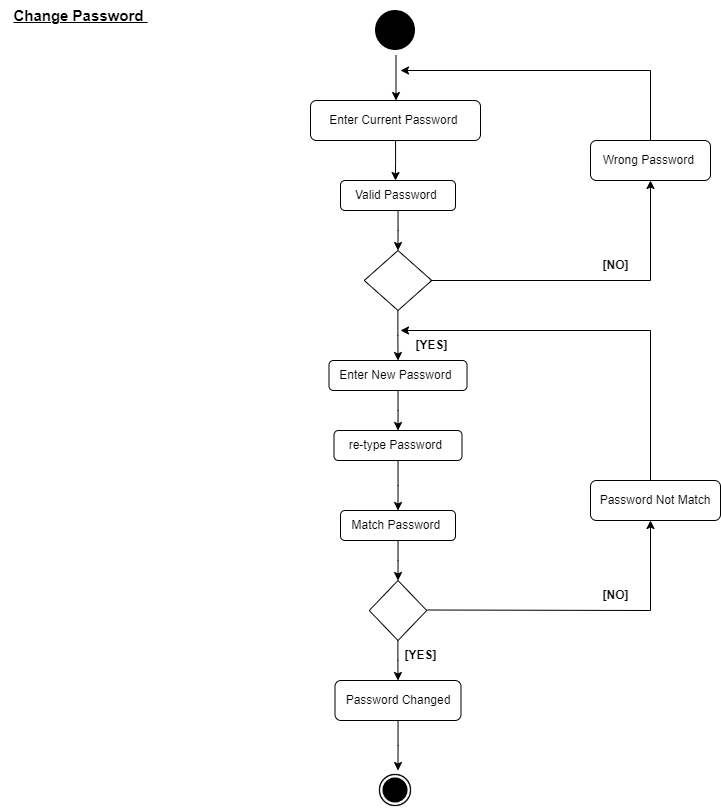

The diagram above was exported from draw.io. Its source (the exported page's mxGraphModel, read from the mxfile embedded in the PNG):
<mxGraphModel dx="1222" dy="706" grid="1" gridSize="10" guides="1" tooltips="1" connect="1" arrows="1" fold="1" page="1" pageScale="1" pageWidth="850" pageHeight="1100" math="0" shadow="0">
  <root>
    <mxCell id="0" />
    <mxCell id="1" parent="0" />
    <mxCell id="udCSaOasNdU44VjS7uUo-2" style="edgeStyle=orthogonalEdgeStyle;rounded=0;orthogonalLoop=1;jettySize=auto;html=1;labelBackgroundColor=none;fontColor=default;" parent="1" edge="1">
      <mxGeometry relative="1" as="geometry">
        <mxPoint x="425.5" y="120" as="targetPoint" />
        <mxPoint x="425.5" y="75" as="sourcePoint" />
      </mxGeometry>
    </mxCell>
    <mxCell id="udCSaOasNdU44VjS7uUo-4" style="edgeStyle=orthogonalEdgeStyle;rounded=0;orthogonalLoop=1;jettySize=auto;html=1;labelBackgroundColor=none;fontColor=default;" parent="1" source="udCSaOasNdU44VjS7uUo-3" edge="1">
      <mxGeometry relative="1" as="geometry">
        <mxPoint x="425" y="200" as="targetPoint" />
      </mxGeometry>
    </mxCell>
    <mxCell id="udCSaOasNdU44VjS7uUo-3" value="Enter Current Password&amp;nbsp;" style="rounded=1;whiteSpace=wrap;html=1;labelBackgroundColor=none;" parent="1" vertex="1">
      <mxGeometry x="340" y="120" width="170" height="40" as="geometry" />
    </mxCell>
    <mxCell id="udCSaOasNdU44VjS7uUo-6" style="edgeStyle=orthogonalEdgeStyle;rounded=0;orthogonalLoop=1;jettySize=auto;html=1;labelBackgroundColor=none;fontColor=default;" parent="1" source="udCSaOasNdU44VjS7uUo-5" edge="1">
      <mxGeometry relative="1" as="geometry">
        <mxPoint x="427.5" y="270" as="targetPoint" />
      </mxGeometry>
    </mxCell>
    <mxCell id="udCSaOasNdU44VjS7uUo-5" value="Valid Password&amp;nbsp;" style="rounded=1;whiteSpace=wrap;html=1;labelBackgroundColor=none;" parent="1" vertex="1">
      <mxGeometry x="370" y="200" width="115" height="30" as="geometry" />
    </mxCell>
    <mxCell id="udCSaOasNdU44VjS7uUo-9" style="edgeStyle=orthogonalEdgeStyle;rounded=0;orthogonalLoop=1;jettySize=auto;html=1;labelBackgroundColor=none;fontColor=default;" parent="1" source="udCSaOasNdU44VjS7uUo-7" edge="1">
      <mxGeometry relative="1" as="geometry">
        <mxPoint x="427.5" y="380" as="targetPoint" />
      </mxGeometry>
    </mxCell>
    <mxCell id="udCSaOasNdU44VjS7uUo-7" value="" style="rhombus;whiteSpace=wrap;html=1;labelBackgroundColor=none;" parent="1" vertex="1">
      <mxGeometry x="393.75" y="270" width="67.5" height="60" as="geometry" />
    </mxCell>
    <mxCell id="udCSaOasNdU44VjS7uUo-11" style="edgeStyle=orthogonalEdgeStyle;rounded=0;orthogonalLoop=1;jettySize=auto;html=1;labelBackgroundColor=none;fontColor=default;" parent="1" source="udCSaOasNdU44VjS7uUo-10" edge="1">
      <mxGeometry relative="1" as="geometry">
        <mxPoint x="427.5" y="450" as="targetPoint" />
      </mxGeometry>
    </mxCell>
    <mxCell id="udCSaOasNdU44VjS7uUo-10" value="Enter New Password&amp;nbsp;" style="rounded=1;whiteSpace=wrap;html=1;labelBackgroundColor=none;" parent="1" vertex="1">
      <mxGeometry x="358.5" y="380" width="138" height="30" as="geometry" />
    </mxCell>
    <mxCell id="udCSaOasNdU44VjS7uUo-13" style="edgeStyle=orthogonalEdgeStyle;rounded=0;orthogonalLoop=1;jettySize=auto;html=1;labelBackgroundColor=none;fontColor=default;" parent="1" source="udCSaOasNdU44VjS7uUo-12" edge="1">
      <mxGeometry relative="1" as="geometry">
        <mxPoint x="427.5" y="530" as="targetPoint" />
      </mxGeometry>
    </mxCell>
    <mxCell id="udCSaOasNdU44VjS7uUo-12" value="re-type Password&amp;nbsp;" style="rounded=1;whiteSpace=wrap;html=1;labelBackgroundColor=none;" parent="1" vertex="1">
      <mxGeometry x="363.5" y="450" width="128" height="30" as="geometry" />
    </mxCell>
    <mxCell id="udCSaOasNdU44VjS7uUo-15" style="edgeStyle=orthogonalEdgeStyle;rounded=0;orthogonalLoop=1;jettySize=auto;html=1;labelBackgroundColor=none;fontColor=default;" parent="1" source="udCSaOasNdU44VjS7uUo-14" edge="1">
      <mxGeometry relative="1" as="geometry">
        <mxPoint x="427.5" y="600" as="targetPoint" />
      </mxGeometry>
    </mxCell>
    <mxCell id="udCSaOasNdU44VjS7uUo-14" value="Match Password&amp;nbsp;" style="rounded=1;whiteSpace=wrap;html=1;labelBackgroundColor=none;" parent="1" vertex="1">
      <mxGeometry x="370" y="530" width="115" height="30" as="geometry" />
    </mxCell>
    <mxCell id="udCSaOasNdU44VjS7uUo-17" style="edgeStyle=orthogonalEdgeStyle;rounded=0;orthogonalLoop=1;jettySize=auto;html=1;labelBackgroundColor=none;fontColor=default;" parent="1" source="udCSaOasNdU44VjS7uUo-16" edge="1">
      <mxGeometry relative="1" as="geometry">
        <mxPoint x="427.5" y="700" as="targetPoint" />
      </mxGeometry>
    </mxCell>
    <mxCell id="udCSaOasNdU44VjS7uUo-16" value="" style="rhombus;whiteSpace=wrap;html=1;labelBackgroundColor=none;" parent="1" vertex="1">
      <mxGeometry x="398.75" y="600" width="57.5" height="60" as="geometry" />
    </mxCell>
    <mxCell id="udCSaOasNdU44VjS7uUo-19" style="edgeStyle=orthogonalEdgeStyle;rounded=0;orthogonalLoop=1;jettySize=auto;html=1;labelBackgroundColor=none;fontColor=default;" parent="1" source="udCSaOasNdU44VjS7uUo-18" edge="1">
      <mxGeometry relative="1" as="geometry">
        <mxPoint x="427.5" y="790" as="targetPoint" />
      </mxGeometry>
    </mxCell>
    <mxCell id="udCSaOasNdU44VjS7uUo-18" value="Password Changed" style="rounded=1;whiteSpace=wrap;html=1;labelBackgroundColor=none;" parent="1" vertex="1">
      <mxGeometry x="364.5" y="700" width="126" height="40" as="geometry" />
    </mxCell>
    <mxCell id="udCSaOasNdU44VjS7uUo-22" value="" style="endArrow=classic;html=1;rounded=0;labelBackgroundColor=none;fontColor=default;" parent="1" edge="1">
      <mxGeometry width="50" height="50" relative="1" as="geometry">
        <mxPoint x="460" y="300" as="sourcePoint" />
        <mxPoint x="680" y="200" as="targetPoint" />
        <Array as="points">
          <mxPoint x="680" y="300" />
        </Array>
      </mxGeometry>
    </mxCell>
    <mxCell id="udCSaOasNdU44VjS7uUo-23" value="Wrong Password&amp;nbsp;" style="rounded=1;whiteSpace=wrap;html=1;labelBackgroundColor=none;" parent="1" vertex="1">
      <mxGeometry x="620" y="160" width="120" height="40" as="geometry" />
    </mxCell>
    <mxCell id="udCSaOasNdU44VjS7uUo-24" value="" style="endArrow=classic;html=1;rounded=0;labelBackgroundColor=none;fontColor=default;" parent="1" edge="1">
      <mxGeometry width="50" height="50" relative="1" as="geometry">
        <mxPoint x="680" y="160" as="sourcePoint" />
        <mxPoint x="430" y="90" as="targetPoint" />
        <Array as="points">
          <mxPoint x="680" y="90" />
        </Array>
      </mxGeometry>
    </mxCell>
    <mxCell id="udCSaOasNdU44VjS7uUo-25" value="" style="endArrow=classic;html=1;rounded=0;labelBackgroundColor=none;fontColor=default;" parent="1" edge="1">
      <mxGeometry width="50" height="50" relative="1" as="geometry">
        <mxPoint x="456.25" y="629.5" as="sourcePoint" />
        <mxPoint x="680" y="540" as="targetPoint" />
        <Array as="points">
          <mxPoint x="680" y="630" />
        </Array>
      </mxGeometry>
    </mxCell>
    <mxCell id="udCSaOasNdU44VjS7uUo-26" value="Password Not Match" style="rounded=1;whiteSpace=wrap;html=1;labelBackgroundColor=none;" parent="1" vertex="1">
      <mxGeometry x="620" y="500" width="130" height="40" as="geometry" />
    </mxCell>
    <mxCell id="udCSaOasNdU44VjS7uUo-28" value="" style="endArrow=classic;html=1;rounded=0;labelBackgroundColor=none;fontColor=default;" parent="1" edge="1">
      <mxGeometry width="50" height="50" relative="1" as="geometry">
        <mxPoint x="680" y="500" as="sourcePoint" />
        <mxPoint x="430" y="350" as="targetPoint" />
        <Array as="points">
          <mxPoint x="680" y="350" />
        </Array>
      </mxGeometry>
    </mxCell>
    <mxCell id="udCSaOasNdU44VjS7uUo-29" value="&lt;b&gt;[NO]&lt;/b&gt;" style="text;html=1;align=center;verticalAlign=middle;resizable=0;points=[];autosize=1;strokeColor=none;fillColor=none;labelBackgroundColor=none;" parent="1" vertex="1">
      <mxGeometry x="620" y="270" width="50" height="30" as="geometry" />
    </mxCell>
    <mxCell id="udCSaOasNdU44VjS7uUo-30" value="&lt;b&gt;[YES]&lt;/b&gt;" style="text;html=1;align=center;verticalAlign=middle;resizable=0;points=[];autosize=1;strokeColor=none;fillColor=none;labelBackgroundColor=none;" parent="1" vertex="1">
      <mxGeometry x="430.5" y="350" width="60" height="30" as="geometry" />
    </mxCell>
    <mxCell id="udCSaOasNdU44VjS7uUo-31" value="&lt;b&gt;[NO]&lt;/b&gt;" style="text;html=1;align=center;verticalAlign=middle;resizable=0;points=[];autosize=1;strokeColor=none;fillColor=none;labelBackgroundColor=none;" parent="1" vertex="1">
      <mxGeometry x="620" y="600" width="50" height="30" as="geometry" />
    </mxCell>
    <mxCell id="udCSaOasNdU44VjS7uUo-32" value="&lt;b&gt;[YES]&lt;/b&gt;" style="text;html=1;align=center;verticalAlign=middle;resizable=0;points=[];autosize=1;strokeColor=none;fillColor=none;labelBackgroundColor=none;" parent="1" vertex="1">
      <mxGeometry x="420" y="660" width="60" height="30" as="geometry" />
    </mxCell>
    <mxCell id="udCSaOasNdU44VjS7uUo-33" value="&lt;b&gt;&lt;u&gt;&lt;font style=&quot;font-size: 15px;&quot;&gt;Change Password&amp;nbsp;&lt;/font&gt;&lt;/u&gt;&lt;/b&gt;" style="text;html=1;align=center;verticalAlign=middle;resizable=0;points=[];autosize=1;strokeColor=none;fillColor=none;labelBackgroundColor=none;" parent="1" vertex="1">
      <mxGeometry x="30" y="20" width="160" height="30" as="geometry" />
    </mxCell>
    <mxCell id="vQBmWC_Cdm9GKFRgp1LW-1" value="" style="shape=image;html=1;verticalAlign=top;verticalLabelPosition=bottom;labelBackgroundColor=#ffffff;imageAspect=0;aspect=fixed;image=https://cdn4.iconfinder.com/data/icons/ionicons/512/icon-ios7-circle-filled-128.png" vertex="1" parent="1">
      <mxGeometry x="405" y="790" width="40" height="40" as="geometry" />
    </mxCell>
    <mxCell id="vQBmWC_Cdm9GKFRgp1LW-2" value="" style="shape=image;html=1;verticalAlign=top;verticalLabelPosition=bottom;labelBackgroundColor=#ffffff;imageAspect=0;aspect=fixed;image=https://cdn4.iconfinder.com/data/icons/essential-app-2/16/record-round-circle-dot-128.png" vertex="1" parent="1">
      <mxGeometry x="405" y="30" width="40" height="40" as="geometry" />
    </mxCell>
  </root>
</mxGraphModel>